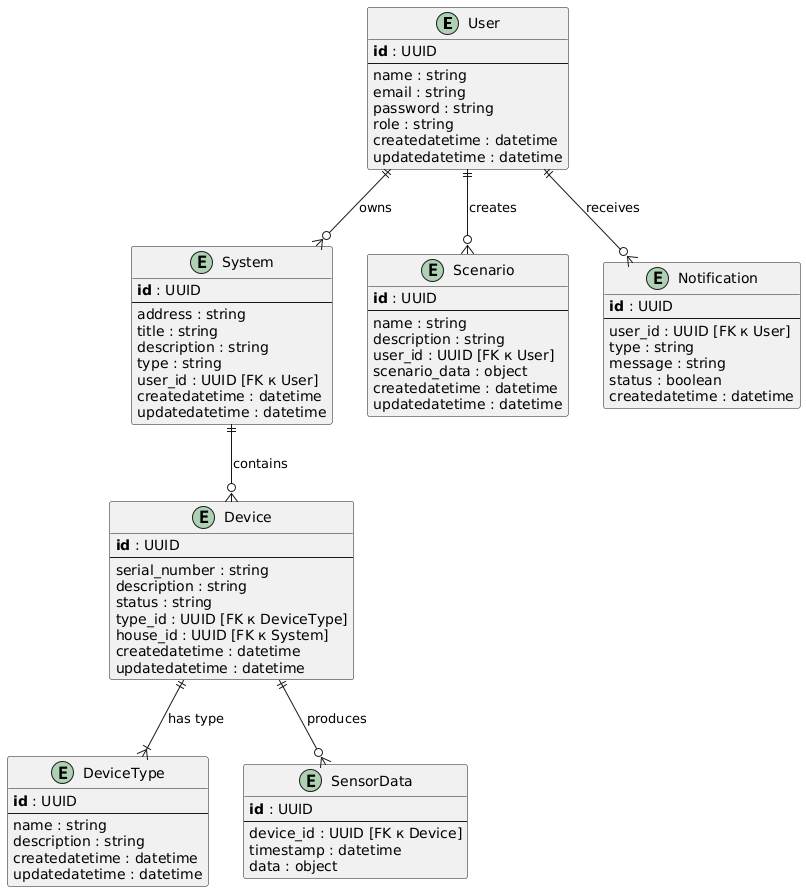

The diagram above was rendered by PlantUML. Its source (embedded in the PNG):
@startuml
!define primary_key(x) <b>x</b>
!define foreign_key(x) <u>x</u>

entity "User" as User {
    primary_key(id) : UUID
    --
    name : string
    email : string
    password : string
    role : string
    createdatetime : datetime
    updatedatetime : datetime
}

entity "System" as System {
    primary_key(id) : UUID
    --
    address : string
    title : string
    description : string
    type : string
    user_id : UUID [FK к User]
    createdatetime : datetime
    updatedatetime : datetime
}

entity "Device" as Device {
    primary_key(id) : UUID
    --
    serial_number : string
    description : string
    status : string
    type_id : UUID [FK к DeviceType]
    house_id : UUID [FK к System]
    createdatetime : datetime
    updatedatetime : datetime
}

entity "DeviceType" as DeviceType {
    primary_key(id) : UUID
    --
    name : string
    description : string
    createdatetime : datetime
    updatedatetime : datetime
}

entity "SensorData" as SensorData {
    primary_key(id) : UUID
    --
    device_id : UUID [FK к Device]
    timestamp : datetime
    data : object
}

entity "Scenario" as Scenario {
    primary_key(id) : UUID
    --
    name : string
    description : string
    user_id : UUID [FK к User]
    scenario_data : object
    createdatetime : datetime
    updatedatetime : datetime
}

entity "Notification" as Notification {
    primary_key(id) : UUID
    --
    user_id : UUID [FK к User]
    type : string
    message : string
    status : boolean
    createdatetime : datetime
}

User ||--o{ System : "owns"
System ||--o{ Device : "contains"
Device ||--o{ SensorData : "produces"
User ||--o{ Scenario : "creates"
User ||--o{ Notification : "receives"
Device ||--|{ DeviceType : "has type"
@enduml